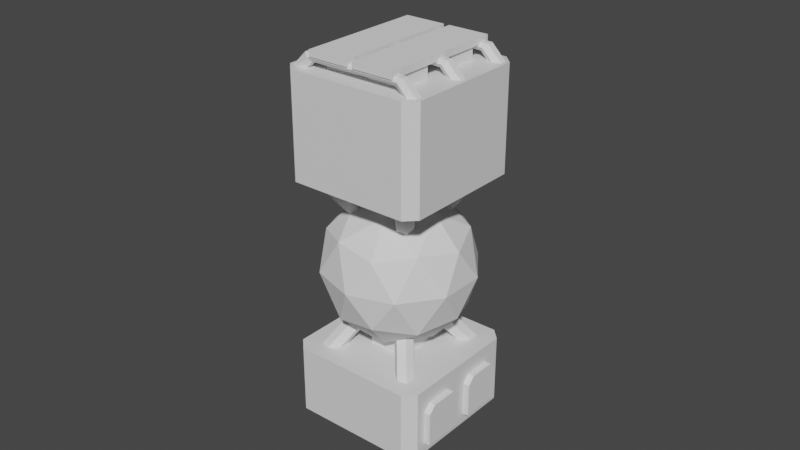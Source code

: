# Source: PlayerBase.blend  (saved by Blender 3.0.42; exported with 4.5.12 LTS)
import bpy
from mathutils import Matrix  # noqa: F401  (used for matrix-valued properties, if any)

bpy.ops.wm.read_factory_settings(use_empty=True)
scene = bpy.context.scene
scene.name = 'Scene'

# ---- collections
col_collection = bpy.data.collections.new('Collection'); scene.collection.children.link(col_collection)

# ---- materials (node trees are filled in below, after node groups)
mat_material = bpy.data.materials.new('Material')
mat_material.alpha_threshold = 0.0
mat_material.use_transparent_shadow = False
mat_material.line_color = (0.0, 0.0, 0.0, 1.0)

# ---- material node trees
mat_material.use_nodes = True; mat_material.node_tree.nodes.clear()
_N = mat_material.node_tree.nodes; _L = mat_material.node_tree.links
n0 = _N.new('ShaderNodeOutputMaterial'); n0.name = 'Material Output'; n0.location = (300, 300)
n1 = _N.new('ShaderNodeBsdfPrincipled'); n1.name = 'Principled BSDF'; n1.location = (10, 300)
n1.distribution = 'GGX'
n1.subsurface_method = 'RANDOM_WALK_SKIN'
n1.inputs[2].default_value = 0.4
n1.inputs[3].default_value = 1.45
n1.inputs[27].default_value = (0.0, 0.0, 0.0, 1.0)
n1.inputs[28].default_value = 1.0
_L.new(n1.outputs[0], n0.inputs[0])
n0.is_active_output = True

# ---- world
world_world = bpy.data.worlds.new('World'); scene.world = world_world
world_world.use_nodes = True; world_world.node_tree.nodes.clear()
_N = world_world.node_tree.nodes; _L = world_world.node_tree.links
n0 = _N.new('ShaderNodeOutputWorld'); n0.name = 'World Output'; n0.location = (300, 300)
n1 = _N.new('ShaderNodeBackground'); n1.name = 'Background'; n1.location = (10, 300)
n1.inputs[0].default_value = (0.05088, 0.05088, 0.05088, 1.0)
_L.new(n1.outputs[0], n0.inputs[0])
n0.is_active_output = True
world_world.color = (0.05088, 0.05088, 0.05088)
world_world.use_sun_shadow = False
world_world.sun_shadow_jitter_overblur = 0.0

# ---- meshes
me_cube = bpy.data.meshes.new('Cube')
me_cube.from_pydata([(1.0, 0.8479, 1.0), (0.8479, 1.0, 1.0), (0.8479, 1.0, -1.0), (1.0, 0.8479, -1.0), (0.8479, -1.0, 1.0), (1.0, -0.8479, 1.0), (1.0, -0.8479, -1.0), (0.8479, -1.0, -1.0), (-0.8479, 1.0, 1.0), (-1.0, 0.8479, 1.0), (-1.0, 0.8479, -1.0), (-0.8479, 1.0, -1.0), (-1.0, -0.8479, 1.0), (-0.8479, -1.0, 1.0), (-0.8479, -1.0, -1.0), (-1.0, -0.8479, -1.0)], [], [(10, 11, 2, 3, 6, 7, 14, 15), (15, 12, 9, 10), (7, 4, 13, 14), (0, 1, 8, 9, 12, 13, 4, 5), (3, 0, 5, 6), (0, 3, 2, 1), (14, 13, 12, 15), (4, 7, 6, 5), (8, 11, 10, 9), (11, 8, 1, 2)])
_uv = me_cube.uv_layers.new(name='UVMap')
_uv.uv.foreach_set('vector', [0.125, 0.519, 0.144, 0.5, 0.356, 0.5, 0.375, 0.519, 0.375, 0.731, 0.356, 0.75, 0.144, 0.75, 0.125, 0.731, 0.375, 0.01901, 0.625, 0.01901, 0.625, 0.231, 0.375, 0.231, 0.375, 0.769, 0.625, 0.769, 0.625, 0.981, 0.375, 0.981, 0.625, 0.519, 0.644, 0.5, 0.856, 0.5, 0.875, 0.519, 0.875, 0.731, 0.856, 0.75, 0.644, 0.75, 0.625, 0.731, 0.375, 0.519, 0.625, 0.519, 0.625, 0.731, 0.375, 0.731, 0.625, 0.519, 0.375, 0.519, 0.375, 0.481, 0.625, 0.481, 0.375, 0.0, 0.625, 0.0, 0.625, 0.01901, 0.375, 0.01901, 0.625, 0.769, 0.375, 0.769, 0.375, 0.731, 0.625, 0.731, 0.625, 0.269, 0.375, 0.269, 0.375, 0.231, 0.625, 0.231, 0.375, 0.269, 0.625, 0.269, 0.625, 0.481, 0.375, 0.481])
me_cube.materials.append(mat_material)
me_cube.use_remesh_preserve_volume = False
me_cube.use_remesh_preserve_attributes = False
me_cube.use_mirror_vertex_groups = False
me_cube.update()
me_cylinder = bpy.data.meshes.new('Cylinder')
me_cylinder.from_pydata([(5.952, 1.0, -4.958), (5.952, 1.0, -2.958), (6.818, 0.5, -4.958), (6.818, 0.5, -2.958), (6.818, -0.5, -4.958), (6.818, -0.5, -2.958), (5.952, -1.0, -4.958), (5.952, -1.0, -2.958), (5.086, -0.5, -4.958), (5.086, -0.5, -2.958), (5.086, 0.5, -4.958), (5.086, 0.5, -2.958), (-8.835, 1.0, 3.34), (-5.271, 1.0, 3.34), (-8.835, 0.5, 3.826), (-5.271, 0.5, 3.826), (-8.835, -0.5, 3.826), (-5.271, -0.5, 3.826), (-8.835, -1.0, 3.34), (-5.271, -1.0, 3.34), (-8.835, -0.5, 2.854), (-5.271, -0.5, 2.854), (-8.835, 0.5, 2.854), (-5.271, 0.5, 2.854)], [], [(0, 1, 3, 2), (2, 3, 5, 4), (4, 5, 7, 6), (6, 7, 9, 8), (8, 9, 11, 10), (10, 11, 1, 0), (0, 2, 4, 6, 8, 10), (15, 3, 1, 13), (12, 14, 15, 13), (14, 16, 17, 15), (16, 18, 19, 17), (18, 20, 21, 19), (19, 7, 5, 17), (20, 22, 23, 21), (22, 12, 13, 23), (12, 22, 20, 18, 16, 14), (13, 1, 11, 23), (17, 5, 3, 15), (21, 9, 7, 19), (23, 11, 9, 21)])
_uv = me_cylinder.uv_layers.new(name='UVMap')
_uv.uv.foreach_set('vector', [1.0, 0.5, 1.0, 1.0, 0.8333, 1.0, 0.8333, 0.5, 0.8333, 0.5, 0.8333, 1.0, 0.6667, 1.0, 0.6667, 0.5, 0.6667, 0.5, 0.6667, 1.0, 0.5, 1.0, 0.5, 0.5, 0.5, 0.5, 0.5, 1.0, 0.3333, 1.0, 0.3333, 0.5, 0.3333, 0.5, 0.3333, 1.0, 0.1667, 1.0, 0.1667, 0.5, 0.1667, 0.5, 0.1667, 1.0, -8.941e-08, 1.0, -8.941e-08, 0.5, 0.75, 0.49, 0.9578, 0.37, 0.9578, 0.13, 0.75, 0.01, 0.5422, 0.13, 0.5422, 0.37, 0.8333, 1.0, 0.8333, 1.0, 1.0, 1.0, 1.0, 1.0, 1.0, 0.5, 0.8333, 0.5, 0.8333, 1.0, 1.0, 1.0, 0.8333, 0.5, 0.6667, 0.5, 0.6667, 1.0, 0.8333, 1.0, 0.6667, 0.5, 0.5, 0.5, 0.5, 1.0, 0.6667, 1.0, 0.5, 0.5, 0.3333, 0.5, 0.3333, 1.0, 0.5, 1.0, 0.5, 1.0, 0.5, 1.0, 0.6667, 1.0, 0.6667, 1.0, 0.3333, 0.5, 0.1667, 0.5, 0.1667, 1.0, 0.3333, 1.0, 0.1667, 0.5, -8.941e-08, 0.5, -8.941e-08, 1.0, 0.1667, 1.0, 0.75, 0.49, 0.5422, 0.37, 0.5422, 0.13, 0.75, 0.01, 0.9578, 0.13, 0.9578, 0.37, -8.941e-08, 1.0, -8.941e-08, 1.0, 0.1667, 1.0, 0.1667, 1.0, 0.6667, 1.0, 0.6667, 1.0, 0.8333, 1.0, 0.8333, 1.0, 0.3333, 1.0, 0.3333, 1.0, 0.5, 1.0, 0.5, 1.0, 0.1667, 1.0, 0.1667, 1.0, 0.3333, 1.0, 0.3333, 1.0])
me_cylinder.use_remesh_fix_poles = True
me_cylinder.use_remesh_preserve_attributes = False
me_cylinder.update()
me_cylinder_001 = bpy.data.meshes.new('Cylinder.001')
me_cylinder_001.from_pydata([(5.952, 1.0, -4.958), (5.952, 1.0, -2.958), (6.818, 0.5, -4.958), (6.818, 0.5, -2.958), (6.818, -0.5, -4.958), (6.818, -0.5, -2.958), (5.952, -1.0, -4.958), (5.952, -1.0, -2.958), (5.086, -0.5, -4.958), (5.086, -0.5, -2.958), (5.086, 0.5, -4.958), (5.086, 0.5, -2.958), (-8.835, 1.0, 3.34), (-5.271, 1.0, 3.34), (-8.835, 0.5, 3.826), (-5.271, 0.5, 3.826), (-8.835, -0.5, 3.826), (-5.271, -0.5, 3.826), (-8.835, -1.0, 3.34), (-5.271, -1.0, 3.34), (-8.835, -0.5, 2.854), (-5.271, -0.5, 2.854), (-8.835, 0.5, 2.854), (-5.271, 0.5, 2.854)], [], [(0, 1, 3, 2), (2, 3, 5, 4), (4, 5, 7, 6), (6, 7, 9, 8), (8, 9, 11, 10), (10, 11, 1, 0), (0, 2, 4, 6, 8, 10), (15, 3, 1, 13), (12, 14, 15, 13), (14, 16, 17, 15), (16, 18, 19, 17), (18, 20, 21, 19), (19, 7, 5, 17), (20, 22, 23, 21), (22, 12, 13, 23), (12, 22, 20, 18, 16, 14), (13, 1, 11, 23), (17, 5, 3, 15), (21, 9, 7, 19), (23, 11, 9, 21)])
_uv = me_cylinder_001.uv_layers.new(name='UVMap')
_uv.uv.foreach_set('vector', [1.0, 0.5, 1.0, 1.0, 0.8333, 1.0, 0.8333, 0.5, 0.8333, 0.5, 0.8333, 1.0, 0.6667, 1.0, 0.6667, 0.5, 0.6667, 0.5, 0.6667, 1.0, 0.5, 1.0, 0.5, 0.5, 0.5, 0.5, 0.5, 1.0, 0.3333, 1.0, 0.3333, 0.5, 0.3333, 0.5, 0.3333, 1.0, 0.1667, 1.0, 0.1667, 0.5, 0.1667, 0.5, 0.1667, 1.0, -8.941e-08, 1.0, -8.941e-08, 0.5, 0.75, 0.49, 0.9578, 0.37, 0.9578, 0.13, 0.75, 0.01, 0.5422, 0.13, 0.5422, 0.37, 0.8333, 1.0, 0.8333, 1.0, 1.0, 1.0, 1.0, 1.0, 1.0, 0.5, 0.8333, 0.5, 0.8333, 1.0, 1.0, 1.0, 0.8333, 0.5, 0.6667, 0.5, 0.6667, 1.0, 0.8333, 1.0, 0.6667, 0.5, 0.5, 0.5, 0.5, 1.0, 0.6667, 1.0, 0.5, 0.5, 0.3333, 0.5, 0.3333, 1.0, 0.5, 1.0, 0.5, 1.0, 0.5, 1.0, 0.6667, 1.0, 0.6667, 1.0, 0.3333, 0.5, 0.1667, 0.5, 0.1667, 1.0, 0.3333, 1.0, 0.1667, 0.5, -8.941e-08, 0.5, -8.941e-08, 1.0, 0.1667, 1.0, 0.75, 0.49, 0.5422, 0.37, 0.5422, 0.13, 0.75, 0.01, 0.9578, 0.13, 0.9578, 0.37, -8.941e-08, 1.0, -8.941e-08, 1.0, 0.1667, 1.0, 0.1667, 1.0, 0.6667, 1.0, 0.6667, 1.0, 0.8333, 1.0, 0.8333, 1.0, 0.3333, 1.0, 0.3333, 1.0, 0.5, 1.0, 0.5, 1.0, 0.1667, 1.0, 0.1667, 1.0, 0.3333, 1.0, 0.3333, 1.0])
me_cylinder_001.use_remesh_fix_poles = True
me_cylinder_001.use_remesh_preserve_attributes = False
me_cylinder_001.update()
me_cylinder_002 = bpy.data.meshes.new('Cylinder.002')
me_cylinder_002.from_pydata([(5.952, 1.0, -4.958), (5.952, 1.0, -2.958), (6.818, 0.5, -4.958), (6.818, 0.5, -2.958), (6.818, -0.5, -4.958), (6.818, -0.5, -2.958), (5.952, -1.0, -4.958), (5.952, -1.0, -2.958), (5.086, -0.5, -4.958), (5.086, -0.5, -2.958), (5.086, 0.5, -4.958), (5.086, 0.5, -2.958), (-8.835, 1.0, 3.34), (-5.271, 1.0, 3.34), (-8.835, 0.5, 3.826), (-5.271, 0.5, 3.826), (-8.835, -0.5, 3.826), (-5.271, -0.5, 3.826), (-8.835, -1.0, 3.34), (-5.271, -1.0, 3.34), (-8.835, -0.5, 2.854), (-5.271, -0.5, 2.854), (-8.835, 0.5, 2.854), (-5.271, 0.5, 2.854)], [], [(0, 1, 3, 2), (2, 3, 5, 4), (4, 5, 7, 6), (6, 7, 9, 8), (8, 9, 11, 10), (10, 11, 1, 0), (0, 2, 4, 6, 8, 10), (15, 3, 1, 13), (12, 14, 15, 13), (14, 16, 17, 15), (16, 18, 19, 17), (18, 20, 21, 19), (19, 7, 5, 17), (20, 22, 23, 21), (22, 12, 13, 23), (12, 22, 20, 18, 16, 14), (13, 1, 11, 23), (17, 5, 3, 15), (21, 9, 7, 19), (23, 11, 9, 21)])
_uv = me_cylinder_002.uv_layers.new(name='UVMap')
_uv.uv.foreach_set('vector', [1.0, 0.5, 1.0, 1.0, 0.8333, 1.0, 0.8333, 0.5, 0.8333, 0.5, 0.8333, 1.0, 0.6667, 1.0, 0.6667, 0.5, 0.6667, 0.5, 0.6667, 1.0, 0.5, 1.0, 0.5, 0.5, 0.5, 0.5, 0.5, 1.0, 0.3333, 1.0, 0.3333, 0.5, 0.3333, 0.5, 0.3333, 1.0, 0.1667, 1.0, 0.1667, 0.5, 0.1667, 0.5, 0.1667, 1.0, -8.941e-08, 1.0, -8.941e-08, 0.5, 0.75, 0.49, 0.9578, 0.37, 0.9578, 0.13, 0.75, 0.01, 0.5422, 0.13, 0.5422, 0.37, 0.8333, 1.0, 0.8333, 1.0, 1.0, 1.0, 1.0, 1.0, 1.0, 0.5, 0.8333, 0.5, 0.8333, 1.0, 1.0, 1.0, 0.8333, 0.5, 0.6667, 0.5, 0.6667, 1.0, 0.8333, 1.0, 0.6667, 0.5, 0.5, 0.5, 0.5, 1.0, 0.6667, 1.0, 0.5, 0.5, 0.3333, 0.5, 0.3333, 1.0, 0.5, 1.0, 0.5, 1.0, 0.5, 1.0, 0.6667, 1.0, 0.6667, 1.0, 0.3333, 0.5, 0.1667, 0.5, 0.1667, 1.0, 0.3333, 1.0, 0.1667, 0.5, -8.941e-08, 0.5, -8.941e-08, 1.0, 0.1667, 1.0, 0.75, 0.49, 0.5422, 0.37, 0.5422, 0.13, 0.75, 0.01, 0.9578, 0.13, 0.9578, 0.37, -8.941e-08, 1.0, -8.941e-08, 1.0, 0.1667, 1.0, 0.1667, 1.0, 0.6667, 1.0, 0.6667, 1.0, 0.8333, 1.0, 0.8333, 1.0, 0.3333, 1.0, 0.3333, 1.0, 0.5, 1.0, 0.5, 1.0, 0.1667, 1.0, 0.1667, 1.0, 0.3333, 1.0, 0.3333, 1.0])
me_cylinder_002.use_remesh_fix_poles = True
me_cylinder_002.use_remesh_preserve_attributes = False
me_cylinder_002.update()
me_cube_001 = bpy.data.meshes.new('Cube.001')
me_cube_001.from_pydata([(-1.0, -1.0, -1.0), (-1.0, -1.0, 1.0), (-1.0, 1.0, -1.0), (-1.0, 1.0, 1.0), (1.0, -1.0, -1.0), (1.0, -1.0, 1.0), (1.0, 1.0, -1.0), (1.0, 1.0, 1.0), (-1.294, -1.0, -1.0), (-1.294, -1.0, 1.0), (-1.294, 1.0, -1.0), (-1.294, 1.0, 1.0), (-3.294, -1.0, -1.0), (-3.294, -1.0, 1.0), (-3.294, 1.0, -1.0), (-3.294, 1.0, 1.0)], [], [(0, 1, 3, 2), (2, 3, 7, 6), (6, 7, 5, 4), (4, 5, 1, 0), (2, 6, 4, 0), (7, 3, 1, 5), (8, 10, 11, 9), (10, 14, 15, 11), (14, 12, 13, 15), (12, 8, 9, 13), (10, 8, 12, 14), (15, 13, 9, 11)])
_uv = me_cube_001.uv_layers.new(name='UVMap')
_uv.uv.foreach_set('vector', [0.375, 0.0, 0.625, 0.0, 0.625, 0.25, 0.375, 0.25, 0.375, 0.25, 0.625, 0.25, 0.625, 0.5, 0.375, 0.5, 0.375, 0.5, 0.625, 0.5, 0.625, 0.75, 0.375, 0.75, 0.375, 0.75, 0.625, 0.75, 0.625, 1.0, 0.375, 1.0, 0.125, 0.5, 0.375, 0.5, 0.375, 0.75, 0.125, 0.75, 0.625, 0.5, 0.875, 0.5, 0.875, 0.75, 0.625, 0.75, 0.375, 0.0, 0.375, 0.25, 0.625, 0.25, 0.625, 0.0, 0.375, 0.25, 0.375, 0.5, 0.625, 0.5, 0.625, 0.25, 0.375, 0.5, 0.375, 0.75, 0.625, 0.75, 0.625, 0.5, 0.375, 0.75, 0.375, 1.0, 0.625, 1.0, 0.625, 0.75, 0.125, 0.5, 0.125, 0.75, 0.375, 0.75, 0.375, 0.5, 0.625, 0.5, 0.625, 0.75, 0.875, 0.75, 0.875, 0.5])
me_cube_001.use_remesh_fix_poles = True
me_cube_001.use_remesh_preserve_attributes = False
me_cube_001.update()
me_icosphere = bpy.data.meshes.new('Icosphere')
me_icosphere.from_pydata([(0.2764, -0.8506, 0.4472), (-0.7236, -0.5257, 0.4472), (-0.7236, 0.5257, 0.4472), (0.2764, 0.8506, 0.4472), (0.8944, 0.0, 0.4472), (0.0, 0.0, 1.0), (0.9511, -0.309, 0.0), (0.9511, 0.309, 0.0), (0.0, -1.0, 0.0), (0.5878, -0.809, 0.0), (-0.9511, -0.309, 0.0), (-0.5878, -0.809, 0.0), (-0.5878, 0.809, 0.0), (-0.9511, 0.309, 0.0), (0.5878, 0.809, 0.0), (0.0, 1.0, 0.0), (0.6882, -0.5, 0.5257), (-0.2629, -0.809, 0.5257), (-0.8506, 0.0, 0.5257), (-0.2629, 0.809, 0.5257), (0.6882, 0.5, 0.5257), (0.1625, -0.5, 0.8507), (0.5257, 0.0, 0.8507), (-0.4253, -0.309, 0.8507), (-0.4253, 0.309, 0.8507), (0.1625, 0.5, 0.8507), (0.2764, -0.8506, -0.4472), (-0.7236, -0.5257, -0.4472), (-0.7236, 0.5257, -0.4472), (0.2764, 0.8506, -0.4472), (0.8944, 0.0, -0.4472), (0.0, 0.0, -1.0), (0.6882, -0.5, -0.5257), (-0.2629, -0.809, -0.5257), (-0.8506, 0.0, -0.5257), (-0.2629, 0.809, -0.5257), (0.6882, 0.5, -0.5257), (0.1625, -0.5, -0.8507), (0.5257, 0.0, -0.8507), (-0.4253, -0.309, -0.8507), (-0.4253, 0.309, -0.8507), (0.1625, 0.5, -0.8507)], [], [(0, 16, 21), (1, 17, 23), (2, 18, 24), (3, 19, 25), (4, 20, 22), (22, 25, 5), (22, 20, 25), (20, 3, 25), (25, 24, 5), (25, 19, 24), (19, 2, 24), (24, 23, 5), (24, 18, 23), (18, 1, 23), (23, 21, 5), (23, 17, 21), (17, 0, 21), (21, 22, 5), (21, 16, 22), (16, 4, 22), (7, 20, 4), (7, 14, 20), (14, 3, 20), (15, 19, 3), (15, 12, 19), (12, 2, 19), (13, 18, 2), (13, 10, 18), (10, 1, 18), (11, 17, 1), (11, 8, 17), (8, 0, 17), (9, 16, 0), (9, 6, 16), (6, 4, 16), (14, 15, 3), (12, 13, 2), (10, 11, 1), (8, 9, 0), (6, 7, 4), (26, 37, 32), (27, 39, 33), (28, 40, 34), (29, 41, 35), (30, 38, 36), (38, 31, 41), (38, 41, 36), (36, 41, 29), (41, 31, 40), (41, 40, 35), (35, 40, 28), (40, 31, 39), (40, 39, 34), (34, 39, 27), (39, 31, 37), (39, 37, 33), (33, 37, 26), (37, 31, 38), (37, 38, 32), (32, 38, 30), (7, 30, 36), (7, 36, 14), (14, 36, 29), (15, 29, 35), (15, 35, 12), (12, 35, 28), (13, 28, 34), (13, 34, 10), (10, 34, 27), (11, 27, 33), (11, 33, 8), (8, 33, 26), (9, 26, 32), (9, 32, 6), (6, 32, 30), (14, 29, 15), (12, 28, 13), (10, 27, 11), (8, 26, 9), (6, 30, 7)])
_uv = me_icosphere.uv_layers.new(name='UVMap')
_uv.uv.foreach_set('vector', [0.1818, 0.3149, 0.2727, 0.3149, 0.2273, 0.3937, 0.0, 0.3149, 0.09091, 0.3149, 0.04546, 0.3937, 0.7273, 0.3149, 0.8182, 0.3149, 0.7727, 0.3937, 0.5455, 0.3149, 0.6364, 0.3149, 0.5909, 0.3937, 0.3636, 0.3149, 0.4545, 0.3149, 0.4091, 0.3937, 0.4091, 0.3937, 0.5, 0.3937, 0.4545, 0.4724, 0.4091, 0.3937, 0.4545, 0.3149, 0.5, 0.3937, 0.4545, 0.3149, 0.5455, 0.3149, 0.5, 0.3937, 0.5909, 0.3937, 0.6818, 0.3937, 0.6364, 0.4724, 0.5909, 0.3937, 0.6364, 0.3149, 0.6818, 0.3937, 0.6364, 0.3149, 0.7273, 0.3149, 0.6818, 0.3937, 0.7727, 0.3937, 0.8636, 0.3937, 0.8182, 0.4724, 0.7727, 0.3937, 0.8182, 0.3149, 0.8636, 0.3937, 0.8182, 0.3149, 0.9091, 0.3149, 0.8636, 0.3937, 0.04546, 0.3937, 0.1364, 0.3937, 0.09091, 0.4724, 0.04546, 0.3937, 0.09091, 0.3149, 0.1364, 0.3937, 0.09091, 0.3149, 0.1818, 0.3149, 0.1364, 0.3937, 0.2273, 0.3937, 0.3182, 0.3937, 0.2727, 0.4724, 0.2273, 0.3937, 0.2727, 0.3149, 0.3182, 0.3937, 0.2727, 0.3149, 0.3636, 0.3149, 0.3182, 0.3937, 0.4091, 0.2362, 0.4545, 0.3149, 0.3636, 0.3149, 0.4091, 0.2362, 0.5, 0.2362, 0.4545, 0.3149, 0.5, 0.2362, 0.5455, 0.3149, 0.4545, 0.3149, 0.5909, 0.2362, 0.6364, 0.3149, 0.5455, 0.3149, 0.5909, 0.2362, 0.6818, 0.2362, 0.6364, 0.3149, 0.6818, 0.2362, 0.7273, 0.3149, 0.6364, 0.3149, 0.7727, 0.2362, 0.8182, 0.3149, 0.7273, 0.3149, 0.7727, 0.2362, 0.8636, 0.2362, 0.8182, 0.3149, 0.8636, 0.2362, 0.9091, 0.3149, 0.8182, 0.3149, 0.04546, 0.2362, 0.09091, 0.3149, 0.0, 0.3149, 0.04546, 0.2362, 0.1364, 0.2362, 0.09091, 0.3149, 0.1364, 0.2362, 0.1818, 0.3149, 0.09091, 0.3149, 0.2273, 0.2362, 0.2727, 0.3149, 0.1818, 0.3149, 0.2273, 0.2362, 0.3182, 0.2362, 0.2727, 0.3149, 0.3182, 0.2362, 0.3636, 0.3149, 0.2727, 0.3149, 0.5, 0.2362, 0.5909, 0.2362, 0.5455, 0.3149, 0.6818, 0.2362, 0.7727, 0.2362, 0.7273, 0.3149, 0.8636, 0.2362, 0.9545, 0.2362, 0.9091, 0.3149, 0.1364, 0.2362, 0.2273, 0.2362, 0.1818, 0.3149, 0.3182, 0.2362, 0.4091, 0.2362, 0.3636, 0.3149, 0.1818, 0.3149, 0.2273, 0.3937, 0.2727, 0.3149, 0.0, 0.3149, 0.04546, 0.3937, 0.09091, 0.3149, 0.7273, 0.3149, 0.7727, 0.3937, 0.8182, 0.3149, 0.5455, 0.3149, 0.5909, 0.3937, 0.6364, 0.3149, 0.3636, 0.3149, 0.4091, 0.3937, 0.4545, 0.3149, 0.4091, 0.3937, 0.4545, 0.4724, 0.5, 0.3937, 0.4091, 0.3937, 0.5, 0.3937, 0.4545, 0.3149, 0.4545, 0.3149, 0.5, 0.3937, 0.5455, 0.3149, 0.5909, 0.3937, 0.6364, 0.4724, 0.6818, 0.3937, 0.5909, 0.3937, 0.6818, 0.3937, 0.6364, 0.3149, 0.6364, 0.3149, 0.6818, 0.3937, 0.7273, 0.3149, 0.7727, 0.3937, 0.8182, 0.4724, 0.8636, 0.3937, 0.7727, 0.3937, 0.8636, 0.3937, 0.8182, 0.3149, 0.8182, 0.3149, 0.8636, 0.3937, 0.9091, 0.3149, 0.04546, 0.3937, 0.09091, 0.4724, 0.1364, 0.3937, 0.04546, 0.3937, 0.1364, 0.3937, 0.09091, 0.3149, 0.09091, 0.3149, 0.1364, 0.3937, 0.1818, 0.3149, 0.2273, 0.3937, 0.2727, 0.4724, 0.3182, 0.3937, 0.2273, 0.3937, 0.3182, 0.3937, 0.2727, 0.3149, 0.2727, 0.3149, 0.3182, 0.3937, 0.3636, 0.3149, 0.4091, 0.2362, 0.3636, 0.3149, 0.4545, 0.3149, 0.4091, 0.2362, 0.4545, 0.3149, 0.5, 0.2362, 0.5, 0.2362, 0.4545, 0.3149, 0.5455, 0.3149, 0.5909, 0.2362, 0.5455, 0.3149, 0.6364, 0.3149, 0.5909, 0.2362, 0.6364, 0.3149, 0.6818, 0.2362, 0.6818, 0.2362, 0.6364, 0.3149, 0.7273, 0.3149, 0.7727, 0.2362, 0.7273, 0.3149, 0.8182, 0.3149, 0.7727, 0.2362, 0.8182, 0.3149, 0.8636, 0.2362, 0.8636, 0.2362, 0.8182, 0.3149, 0.9091, 0.3149, 0.04546, 0.2362, 0.0, 0.3149, 0.09091, 0.3149, 0.04546, 0.2362, 0.09091, 0.3149, 0.1364, 0.2362, 0.1364, 0.2362, 0.09091, 0.3149, 0.1818, 0.3149, 0.2273, 0.2362, 0.1818, 0.3149, 0.2727, 0.3149, 0.2273, 0.2362, 0.2727, 0.3149, 0.3182, 0.2362, 0.3182, 0.2362, 0.2727, 0.3149, 0.3636, 0.3149, 0.5, 0.2362, 0.5455, 0.3149, 0.5909, 0.2362, 0.6818, 0.2362, 0.7273, 0.3149, 0.7727, 0.2362, 0.8636, 0.2362, 0.9091, 0.3149, 0.9545, 0.2362, 0.1364, 0.2362, 0.1818, 0.3149, 0.2273, 0.2362, 0.3182, 0.2362, 0.3636, 0.3149, 0.4091, 0.2362])
me_icosphere.use_remesh_fix_poles = True
me_icosphere.use_remesh_preserve_attributes = False
me_icosphere.update()
me_cone = bpy.data.meshes.new('Cone')
me_cone.from_pydata([(0.0, 1.0, -1.0), (0.5878, 0.809, -1.0), (0.9511, 0.309, -1.0), (0.9511, -0.309, -1.0), (0.5878, -0.809, -1.0), (-8.742e-08, -1.0, -1.0), (-0.5878, -0.809, -1.0), (-0.9511, -0.309, -1.0), (-0.9511, 0.309, -1.0), (-0.5878, 0.809, -1.0), (0.0, 0.0, 1.0)], [], [(0, 10, 1), (1, 10, 2), (2, 10, 3), (3, 10, 4), (4, 10, 5), (5, 10, 6), (6, 10, 7), (7, 10, 8), (0, 1, 2, 3, 4, 5, 6, 7, 8, 9), (8, 10, 9), (9, 10, 0)])
_uv = me_cone.uv_layers.new(name='UVMap')
_uv.uv.foreach_set('vector', [0.25, 0.49, 0.25, 0.25, 0.3911, 0.4442, 0.3911, 0.4442, 0.25, 0.25, 0.4783, 0.3242, 0.4783, 0.3242, 0.25, 0.25, 0.4783, 0.1758, 0.4783, 0.1758, 0.25, 0.25, 0.3911, 0.05584, 0.3911, 0.05584, 0.25, 0.25, 0.25, 0.01, 0.25, 0.01, 0.25, 0.25, 0.1089, 0.05584, 0.1089, 0.05584, 0.25, 0.25, 0.02175, 0.1758, 0.02175, 0.1758, 0.25, 0.25, 0.02175, 0.3242, 0.75, 0.49, 0.8911, 0.4442, 0.9783, 0.3242, 0.9783, 0.1758, 0.8911, 0.05584, 0.75, 0.01, 0.6089, 0.05584, 0.5217, 0.1758, 0.5217, 0.3242, 0.6089, 0.4442, 0.02175, 0.3242, 0.25, 0.25, 0.1089, 0.4442, 0.1089, 0.4442, 0.25, 0.25, 0.25, 0.49])
me_cone.use_remesh_fix_poles = True
me_cone.use_remesh_preserve_attributes = False
me_cone.update()
me_cylinder_003 = bpy.data.meshes.new('Cylinder.003')
me_cylinder_003.from_pydata([(0.0, 1.0, -1.0), (0.0, 1.0, 1.0), (0.866, 0.5, -1.0), (0.866, 0.5, 1.0), (0.866, -0.5, -1.0), (0.866, -0.5, 1.0), (-8.742e-08, -1.0, -1.0), (-8.742e-08, -1.0, 1.0), (-0.866, -0.5, -1.0), (-0.866, -0.5, 1.0), (-0.866, 0.5, -1.0), (-0.866, 0.5, 1.0), (4.792, 2.383, -1.854), (9.0, 3.598, -0.6041), (4.576, 1.571, -1.661), (8.783, 2.786, -0.4112), (5.009, 0.6958, -1.738), (9.216, 1.911, -0.4883), (5.658, 0.6333, -2.008), (9.866, 1.848, -0.7585), (5.875, 1.446, -2.201), (10.08, 2.661, -0.9514), (5.442, 2.321, -2.124), (9.649, 3.536, -0.8742), (-2.831e-07, -5.661, -2.371), (-2.831e-07, -10.52, -1.371), (0.866, -5.411, -2.217), (0.866, -10.27, -1.217), (0.866, -4.911, -1.908), (0.866, -9.77, -0.9079), (-2.811e-07, -4.661, -1.754), (-2.811e-07, -9.52, -0.7535), (-0.866, -4.911, -1.908), (-0.866, -9.77, -0.9079), (-0.866, -5.411, -2.217), (-0.866, -10.27, -1.217), (4.792, -4.278, -3.225), (9.0, -7.922, -2.975), (4.576, -4.34, -2.878), (8.783, -7.984, -2.628), (5.009, -3.715, -2.646), (9.216, -7.359, -2.396), (5.658, -3.028, -2.762), (9.866, -6.672, -2.512), (5.875, -2.965, -3.109), (10.08, -6.609, -2.859), (5.442, -3.59, -3.341), (9.649, -7.234, -3.091), (-5.813, 6.034, -4.108), (-10.02, 9.678, -4.358), (-5.596, 6.096, -4.455), (-9.804, 9.741, -4.705), (-6.029, 5.471, -4.687), (-10.24, 9.116, -4.937), (-6.679, 4.784, -4.571), (-10.89, 8.428, -4.821), (-6.895, 4.721, -4.224), (-11.1, 8.366, -4.474), (-6.462, 5.346, -3.992), (-10.67, 8.991, -4.242), (-1.021, 7.417, -4.962), (-1.021, 12.28, -5.962), (-1.887, 7.167, -5.117), (-1.887, 12.03, -6.117), (-1.887, 6.667, -5.425), (-1.887, 11.53, -6.425), (-1.021, 6.417, -5.58), (-1.021, 11.28, -6.58), (-0.1546, 6.667, -5.425), (-0.1546, 11.53, -6.425), (-0.1546, 7.167, -5.117), (-0.1546, 12.03, -6.117), (-5.813, -0.6273, -5.479), (-10.02, -1.842, -6.729), (-5.596, 0.1852, -5.672), (-9.804, -1.029, -6.922), (-6.029, 1.06, -5.595), (-10.24, -0.1545, -6.845), (-6.679, 1.123, -5.325), (-10.89, -0.09198, -6.575), (-6.895, 0.3102, -5.132), (-11.1, -0.9045, -6.382), (-6.462, -0.5648, -5.209), (-10.67, -1.779, -6.459), (-1.021, 0.7561, -6.333), (-1.021, 0.7561, -8.333), (-1.887, 1.256, -6.333), (-1.887, 1.256, -8.333), (-1.887, 2.256, -6.333), (-1.887, 2.256, -8.333), (-1.021, 2.756, -6.333), (-1.021, 2.756, -8.333), (-0.1546, 2.256, -6.333), (-0.1546, 2.256, -8.333), (-0.1546, 1.256, -6.333), (-0.1546, 1.256, -8.333)], [], [(0, 1, 3, 2), (2, 3, 5, 4), (4, 5, 7, 6), (6, 7, 9, 8), (3, 1, 11, 9, 7, 5), (8, 9, 11, 10), (10, 11, 1, 0), (0, 2, 4, 6, 8, 10), (12, 14, 15, 13), (14, 16, 17, 15), (16, 18, 19, 17), (18, 20, 21, 19), (15, 17, 19, 21, 23, 13), (20, 22, 23, 21), (22, 12, 13, 23), (12, 22, 20, 18, 16, 14), (24, 26, 27, 25), (26, 28, 29, 27), (28, 30, 31, 29), (30, 32, 33, 31), (27, 29, 31, 33, 35, 25), (32, 34, 35, 33), (34, 24, 25, 35), (24, 34, 32, 30, 28, 26), (36, 37, 39, 38), (38, 39, 41, 40), (40, 41, 43, 42), (42, 43, 45, 44), (39, 37, 47, 45, 43, 41), (44, 45, 47, 46), (46, 47, 37, 36), (36, 38, 40, 42, 44, 46), (48, 50, 51, 49), (50, 52, 53, 51), (52, 54, 55, 53), (54, 56, 57, 55), (51, 53, 55, 57, 59, 49), (56, 58, 59, 57), (58, 48, 49, 59), (48, 58, 56, 54, 52, 50), (60, 61, 63, 62), (62, 63, 65, 64), (64, 65, 67, 66), (66, 67, 69, 68), (63, 61, 71, 69, 67, 65), (68, 69, 71, 70), (70, 71, 61, 60), (60, 62, 64, 66, 68, 70), (72, 73, 75, 74), (74, 75, 77, 76), (76, 77, 79, 78), (78, 79, 81, 80), (75, 73, 83, 81, 79, 77), (80, 81, 83, 82), (82, 83, 73, 72), (72, 74, 76, 78, 80, 82), (84, 86, 87, 85), (86, 88, 89, 87), (88, 90, 91, 89), (90, 92, 93, 91), (87, 89, 91, 93, 95, 85), (92, 94, 95, 93), (94, 84, 85, 95), (84, 94, 92, 90, 88, 86)])
_uv = me_cylinder_003.uv_layers.new(name='UVMap')
_uv.uv.foreach_set('vector', [1.0, 0.5, 1.0, 1.0, 0.8333, 1.0, 0.8333, 0.5, 0.8333, 0.5, 0.8333, 1.0, 0.6667, 1.0, 0.6667, 0.5, 0.6667, 0.5, 0.6667, 1.0, 0.5, 1.0, 0.5, 0.5, 0.5, 0.5, 0.5, 1.0, 0.3333, 1.0, 0.3333, 0.5, 0.4578, 0.37, 0.25, 0.49, 0.04215, 0.37, 0.04215, 0.13, 0.25, 0.01, 0.4578, 0.13, 0.3333, 0.5, 0.3333, 1.0, 0.1667, 1.0, 0.1667, 0.5, 0.1667, 0.5, 0.1667, 1.0, -8.941e-08, 1.0, -8.941e-08, 0.5, 0.75, 0.49, 0.9578, 0.37, 0.9578, 0.13, 0.75, 0.01, 0.5422, 0.13, 0.5422, 0.37, 1.0, 0.5, 0.8333, 0.5, 0.8333, 1.0, 1.0, 1.0, 0.8333, 0.5, 0.6667, 0.5, 0.6667, 1.0, 0.8333, 1.0, 0.6667, 0.5, 0.5, 0.5, 0.5, 1.0, 0.6667, 1.0, 0.5, 0.5, 0.3333, 0.5, 0.3333, 1.0, 0.5, 1.0, 0.4578, 0.37, 0.4578, 0.13, 0.25, 0.01, 0.04215, 0.13, 0.04215, 0.37, 0.25, 0.49, 0.3333, 0.5, 0.1667, 0.5, 0.1667, 1.0, 0.3333, 1.0, 0.1667, 0.5, -8.941e-08, 0.5, -8.941e-08, 1.0, 0.1667, 1.0, 0.75, 0.49, 0.5422, 0.37, 0.5422, 0.13, 0.75, 0.01, 0.9578, 0.13, 0.9578, 0.37, 1.0, 0.5, 0.8333, 0.5, 0.8333, 1.0, 1.0, 1.0, 0.8333, 0.5, 0.6667, 0.5, 0.6667, 1.0, 0.8333, 1.0, 0.6667, 0.5, 0.5, 0.5, 0.5, 1.0, 0.6667, 1.0, 0.5, 0.5, 0.3333, 0.5, 0.3333, 1.0, 0.5, 1.0, 0.4578, 0.37, 0.4578, 0.13, 0.25, 0.01, 0.04215, 0.13, 0.04215, 0.37, 0.25, 0.49, 0.3333, 0.5, 0.1667, 0.5, 0.1667, 1.0, 0.3333, 1.0, 0.1667, 0.5, -8.941e-08, 0.5, -8.941e-08, 1.0, 0.1667, 1.0, 0.75, 0.49, 0.5422, 0.37, 0.5422, 0.13, 0.75, 0.01, 0.9578, 0.13, 0.9578, 0.37, 1.0, 0.5, 1.0, 1.0, 0.8333, 1.0, 0.8333, 0.5, 0.8333, 0.5, 0.8333, 1.0, 0.6667, 1.0, 0.6667, 0.5, 0.6667, 0.5, 0.6667, 1.0, 0.5, 1.0, 0.5, 0.5, 0.5, 0.5, 0.5, 1.0, 0.3333, 1.0, 0.3333, 0.5, 0.4578, 0.37, 0.25, 0.49, 0.04215, 0.37, 0.04215, 0.13, 0.25, 0.01, 0.4578, 0.13, 0.3333, 0.5, 0.3333, 1.0, 0.1667, 1.0, 0.1667, 0.5, 0.1667, 0.5, 0.1667, 1.0, -8.941e-08, 1.0, -8.941e-08, 0.5, 0.75, 0.49, 0.9578, 0.37, 0.9578, 0.13, 0.75, 0.01, 0.5422, 0.13, 0.5422, 0.37, 1.0, 0.5, 0.8333, 0.5, 0.8333, 1.0, 1.0, 1.0, 0.8333, 0.5, 0.6667, 0.5, 0.6667, 1.0, 0.8333, 1.0, 0.6667, 0.5, 0.5, 0.5, 0.5, 1.0, 0.6667, 1.0, 0.5, 0.5, 0.3333, 0.5, 0.3333, 1.0, 0.5, 1.0, 0.4578, 0.37, 0.4578, 0.13, 0.25, 0.01, 0.04215, 0.13, 0.04215, 0.37, 0.25, 0.49, 0.3333, 0.5, 0.1667, 0.5, 0.1667, 1.0, 0.3333, 1.0, 0.1667, 0.5, -8.941e-08, 0.5, -8.941e-08, 1.0, 0.1667, 1.0, 0.75, 0.49, 0.5422, 0.37, 0.5422, 0.13, 0.75, 0.01, 0.9578, 0.13, 0.9578, 0.37, 1.0, 0.5, 1.0, 1.0, 0.8333, 1.0, 0.8333, 0.5, 0.8333, 0.5, 0.8333, 1.0, 0.6667, 1.0, 0.6667, 0.5, 0.6667, 0.5, 0.6667, 1.0, 0.5, 1.0, 0.5, 0.5, 0.5, 0.5, 0.5, 1.0, 0.3333, 1.0, 0.3333, 0.5, 0.4578, 0.37, 0.25, 0.49, 0.04215, 0.37, 0.04215, 0.13, 0.25, 0.01, 0.4578, 0.13, 0.3333, 0.5, 0.3333, 1.0, 0.1667, 1.0, 0.1667, 0.5, 0.1667, 0.5, 0.1667, 1.0, -8.941e-08, 1.0, -8.941e-08, 0.5, 0.75, 0.49, 0.9578, 0.37, 0.9578, 0.13, 0.75, 0.01, 0.5422, 0.13, 0.5422, 0.37, 1.0, 0.5, 1.0, 1.0, 0.8333, 1.0, 0.8333, 0.5, 0.8333, 0.5, 0.8333, 1.0, 0.6667, 1.0, 0.6667, 0.5, 0.6667, 0.5, 0.6667, 1.0, 0.5, 1.0, 0.5, 0.5, 0.5, 0.5, 0.5, 1.0, 0.3333, 1.0, 0.3333, 0.5, 0.4578, 0.37, 0.25, 0.49, 0.04215, 0.37, 0.04215, 0.13, 0.25, 0.01, 0.4578, 0.13, 0.3333, 0.5, 0.3333, 1.0, 0.1667, 1.0, 0.1667, 0.5, 0.1667, 0.5, 0.1667, 1.0, -8.941e-08, 1.0, -8.941e-08, 0.5, 0.75, 0.49, 0.9578, 0.37, 0.9578, 0.13, 0.75, 0.01, 0.5422, 0.13, 0.5422, 0.37, 1.0, 0.5, 0.8333, 0.5, 0.8333, 1.0, 1.0, 1.0, 0.8333, 0.5, 0.6667, 0.5, 0.6667, 1.0, 0.8333, 1.0, 0.6667, 0.5, 0.5, 0.5, 0.5, 1.0, 0.6667, 1.0, 0.5, 0.5, 0.3333, 0.5, 0.3333, 1.0, 0.5, 1.0, 0.4578, 0.37, 0.4578, 0.13, 0.25, 0.01, 0.04215, 0.13, 0.04215, 0.37, 0.25, 0.49, 0.3333, 0.5, 0.1667, 0.5, 0.1667, 1.0, 0.3333, 1.0, 0.1667, 0.5, -8.941e-08, 0.5, -8.941e-08, 1.0, 0.1667, 1.0, 0.75, 0.49, 0.5422, 0.37, 0.5422, 0.13, 0.75, 0.01, 0.9578, 0.13, 0.9578, 0.37])
me_cylinder_003.use_remesh_fix_poles = True
me_cylinder_003.use_remesh_preserve_attributes = False
me_cylinder_003.update()
me_cube_002 = bpy.data.meshes.new('Cube.002')
me_cube_002.from_pydata([(1.0, 0.8479, 1.0), (0.8479, 1.0, 1.0), (0.8479, 1.0, -1.0), (1.0, 0.8479, -1.0), (0.8479, -1.0, 1.0), (1.0, -0.8479, 1.0), (1.0, -0.8479, -1.0), (0.8479, -1.0, -1.0), (-0.8479, 1.0, 1.0), (-1.0, 0.8479, 1.0), (-1.0, 0.8479, -1.0), (-0.8479, 1.0, -1.0), (-1.0, -0.8479, 1.0), (-0.8479, -1.0, 1.0), (-0.8479, -1.0, -1.0), (-1.0, -0.8479, -1.0)], [], [(10, 11, 2, 3, 6, 7, 14, 15), (15, 12, 9, 10), (7, 4, 13, 14), (0, 1, 8, 9, 12, 13, 4, 5), (3, 0, 5, 6), (0, 3, 2, 1), (14, 13, 12, 15), (4, 7, 6, 5), (8, 11, 10, 9), (11, 8, 1, 2)])
_uv = me_cube_002.uv_layers.new(name='UVMap')
_uv.uv.foreach_set('vector', [0.125, 0.519, 0.144, 0.5, 0.356, 0.5, 0.375, 0.519, 0.375, 0.731, 0.356, 0.75, 0.144, 0.75, 0.125, 0.731, 0.375, 0.01901, 0.625, 0.01901, 0.625, 0.231, 0.375, 0.231, 0.375, 0.769, 0.625, 0.769, 0.625, 0.981, 0.375, 0.981, 0.625, 0.519, 0.644, 0.5, 0.856, 0.5, 0.875, 0.519, 0.875, 0.731, 0.856, 0.75, 0.644, 0.75, 0.625, 0.731, 0.375, 0.519, 0.625, 0.519, 0.625, 0.731, 0.375, 0.731, 0.625, 0.519, 0.375, 0.519, 0.375, 0.481, 0.625, 0.481, 0.375, 0.0, 0.625, 0.0, 0.625, 0.01901, 0.375, 0.01901, 0.625, 0.769, 0.375, 0.769, 0.375, 0.731, 0.625, 0.731, 0.625, 0.269, 0.375, 0.269, 0.375, 0.231, 0.625, 0.231, 0.375, 0.269, 0.625, 0.269, 0.625, 0.481, 0.375, 0.481])
me_cube_002.materials.append(mat_material)
me_cube_002.use_remesh_preserve_volume = False
me_cube_002.use_remesh_preserve_attributes = False
me_cube_002.use_mirror_vertex_groups = False
me_cube_002.update()
me_cube_003 = bpy.data.meshes.new('Cube.003')
me_cube_003.from_pydata([(-0.7965, -1.0, -1.0), (-1.0, -0.7965, -1.0), (-1.0, -0.7965, 1.0), (-0.7965, -1.0, 1.0), (-1.0, 0.7965, -1.0), (-0.7965, 1.0, -1.0), (-0.7965, 1.0, 1.0), (-1.0, 0.7965, 1.0), (1.0, -0.7965, -1.0), (0.7965, -1.0, -1.0), (0.7965, -1.0, 1.0), (1.0, -0.7965, 1.0), (0.7965, 1.0, -1.0), (1.0, 0.7965, -1.0), (1.0, 0.7965, 1.0), (0.7965, 1.0, 1.0)], [], [(9, 10, 3, 0), (13, 14, 11, 8), (14, 15, 6, 7, 2, 3, 10, 11), (1, 2, 7, 4), (5, 6, 15, 12), (0, 3, 2, 1), (6, 5, 4, 7), (14, 13, 12, 15), (10, 9, 8, 11), (4, 5, 12, 13, 8, 9, 0, 1)])
_uv = me_cube_003.uv_layers.new(name='UVMap')
_uv.uv.foreach_set('vector', [0.375, 0.7754, 0.625, 0.7754, 0.625, 0.9746, 0.375, 0.9746, 0.375, 0.5254, 0.625, 0.5254, 0.625, 0.7246, 0.375, 0.7246, 0.625, 0.5254, 0.6504, 0.5, 0.8496, 0.5, 0.875, 0.5254, 0.875, 0.7246, 0.8496, 0.75, 0.6504, 0.75, 0.625, 0.7246, 0.375, 0.02544, 0.625, 0.02544, 0.625, 0.2246, 0.375, 0.2246, 0.375, 0.2754, 0.625, 0.2754, 0.625, 0.4746, 0.375, 0.4746, 0.375, 0.0, 0.625, 0.0, 0.625, 0.02544, 0.375, 0.02544, 0.625, 0.2754, 0.375, 0.2754, 0.375, 0.2246, 0.625, 0.2246, 0.625, 0.5254, 0.375, 0.5254, 0.375, 0.4746, 0.625, 0.4746, 0.625, 0.7754, 0.375, 0.7754, 0.375, 0.7246, 0.625, 0.7246, 0.125, 0.5254, 0.1504, 0.5, 0.3496, 0.5, 0.375, 0.5254, 0.375, 0.7246, 0.3496, 0.75, 0.1504, 0.75, 0.125, 0.7246])
me_cube_003.use_remesh_fix_poles = True
me_cube_003.use_remesh_preserve_attributes = False
me_cube_003.update()
me_cube_004 = bpy.data.meshes.new('Cube.004')
me_cube_004.from_pydata([(-0.7965, -1.0, -1.0), (-1.0, -0.7965, -1.0), (-1.0, -0.7965, 1.0), (-0.7965, -1.0, 1.0), (-1.0, 0.7965, -1.0), (-0.7965, 1.0, -1.0), (-0.7965, 1.0, 1.0), (-1.0, 0.7965, 1.0), (1.0, -0.7965, -1.0), (0.7965, -1.0, -1.0), (0.7965, -1.0, 1.0), (1.0, -0.7965, 1.0), (0.7965, 1.0, -1.0), (1.0, 0.7965, -1.0), (1.0, 0.7965, 1.0), (0.7965, 1.0, 1.0), (-1.65, -1.0, -1.0), (-1.446, -0.7965, -1.0), (-1.446, -0.7965, 1.0), (-1.65, -1.0, 1.0), (-1.446, 0.7965, -1.0), (-1.65, 1.0, -1.0), (-1.65, 1.0, 1.0), (-1.446, 0.7965, 1.0), (-3.446, -0.7965, -1.0), (-3.243, -1.0, -1.0), (-3.243, -1.0, 1.0), (-3.446, -0.7965, 1.0), (-3.243, 1.0, -1.0), (-3.446, 0.7965, -1.0), (-3.446, 0.7965, 1.0), (-3.243, 1.0, 1.0), (-0.7965, -2.222, -1.0), (-1.0, -2.426, -1.0), (-1.0, -2.426, 1.0), (-0.7965, -2.222, 1.0), (-1.0, -4.019, -1.0), (-0.7965, -4.222, -1.0), (-0.7965, -4.222, 1.0), (-1.0, -4.019, 1.0), (1.0, -2.426, -1.0), (0.7965, -2.222, -1.0), (0.7965, -2.222, 1.0), (1.0, -2.426, 1.0), (0.7965, -4.222, -1.0), (1.0, -4.019, -1.0), (1.0, -4.019, 1.0), (0.7965, -4.222, 1.0), (-1.65, -2.222, -1.0), (-1.446, -2.426, -1.0), (-1.446, -2.426, 1.0), (-1.65, -2.222, 1.0), (-1.446, -4.019, -1.0), (-1.65, -4.222, -1.0), (-1.65, -4.222, 1.0), (-1.446, -4.019, 1.0), (-3.446, -2.426, -1.0), (-3.243, -2.222, -1.0), (-3.243, -2.222, 1.0), (-3.446, -2.426, 1.0), (-3.243, -4.222, -1.0), (-3.446, -4.019, -1.0), (-3.446, -4.019, 1.0), (-3.243, -4.222, 1.0)], [], [(9, 10, 3, 0), (13, 14, 11, 8), (14, 15, 6, 7, 2, 3, 10, 11), (1, 2, 7, 4), (5, 6, 15, 12), (0, 3, 2, 1), (6, 5, 4, 7), (14, 13, 12, 15), (10, 9, 8, 11), (4, 5, 12, 13, 8, 9, 0, 1), (25, 16, 19, 26), (29, 24, 27, 30), (30, 27, 26, 19, 18, 23, 22, 31), (17, 20, 23, 18), (21, 28, 31, 22), (16, 17, 18, 19), (22, 23, 20, 21), (30, 31, 28, 29), (26, 27, 24, 25), (20, 17, 16, 25, 24, 29, 28, 21), (41, 32, 35, 42), (45, 40, 43, 46), (46, 43, 42, 35, 34, 39, 38, 47), (33, 36, 39, 34), (37, 44, 47, 38), (32, 33, 34, 35), (38, 39, 36, 37), (46, 47, 44, 45), (42, 43, 40, 41), (36, 33, 32, 41, 40, 45, 44, 37), (57, 58, 51, 48), (61, 62, 59, 56), (62, 63, 54, 55, 50, 51, 58, 59), (49, 50, 55, 52), (53, 54, 63, 60), (48, 51, 50, 49), (54, 53, 52, 55), (62, 61, 60, 63), (58, 57, 56, 59), (52, 53, 60, 61, 56, 57, 48, 49)])
_uv = me_cube_004.uv_layers.new(name='UVMap')
_uv.uv.foreach_set('vector', [0.375, 0.7754, 0.625, 0.7754, 0.625, 0.9746, 0.375, 0.9746, 0.375, 0.5254, 0.625, 0.5254, 0.625, 0.7246, 0.375, 0.7246, 0.625, 0.5254, 0.6504, 0.5, 0.8496, 0.5, 0.875, 0.5254, 0.875, 0.7246, 0.8496, 0.75, 0.6504, 0.75, 0.625, 0.7246, 0.375, 0.02544, 0.625, 0.02544, 0.625, 0.2246, 0.375, 0.2246, 0.375, 0.2754, 0.625, 0.2754, 0.625, 0.4746, 0.375, 0.4746, 0.375, 0.0, 0.625, 0.0, 0.625, 0.02544, 0.375, 0.02544, 0.625, 0.2754, 0.375, 0.2754, 0.375, 0.2246, 0.625, 0.2246, 0.625, 0.5254, 0.375, 0.5254, 0.375, 0.4746, 0.625, 0.4746, 0.625, 0.7754, 0.375, 0.7754, 0.375, 0.7246, 0.625, 0.7246, 0.125, 0.5254, 0.1504, 0.5, 0.3496, 0.5, 0.375, 0.5254, 0.375, 0.7246, 0.3496, 0.75, 0.1504, 0.75, 0.125, 0.7246, 0.375, 0.7754, 0.375, 0.9746, 0.625, 0.9746, 0.625, 0.7754, 0.375, 0.5254, 0.375, 0.7246, 0.625, 0.7246, 0.625, 0.5254, 0.625, 0.5254, 0.625, 0.7246, 0.6504, 0.75, 0.8496, 0.75, 0.875, 0.7246, 0.875, 0.5254, 0.8496, 0.5, 0.6504, 0.5, 0.375, 0.02544, 0.375, 0.2246, 0.625, 0.2246, 0.625, 0.02544, 0.375, 0.2754, 0.375, 0.4746, 0.625, 0.4746, 0.625, 0.2754, 0.375, 0.0, 0.375, 0.02544, 0.625, 0.02544, 0.625, 0.0, 0.625, 0.2754, 0.625, 0.2246, 0.375, 0.2246, 0.375, 0.2754, 0.625, 0.5254, 0.625, 0.4746, 0.375, 0.4746, 0.375, 0.5254, 0.625, 0.7754, 0.625, 0.7246, 0.375, 0.7246, 0.375, 0.7754, 0.125, 0.5254, 0.125, 0.7246, 0.1504, 0.75, 0.3496, 0.75, 0.375, 0.7246, 0.375, 0.5254, 0.3496, 0.5, 0.1504, 0.5, 0.375, 0.7754, 0.375, 0.9746, 0.625, 0.9746, 0.625, 0.7754, 0.375, 0.5254, 0.375, 0.7246, 0.625, 0.7246, 0.625, 0.5254, 0.625, 0.5254, 0.625, 0.7246, 0.6504, 0.75, 0.8496, 0.75, 0.875, 0.7246, 0.875, 0.5254, 0.8496, 0.5, 0.6504, 0.5, 0.375, 0.02544, 0.375, 0.2246, 0.625, 0.2246, 0.625, 0.02544, 0.375, 0.2754, 0.375, 0.4746, 0.625, 0.4746, 0.625, 0.2754, 0.375, 0.0, 0.375, 0.02544, 0.625, 0.02544, 0.625, 0.0, 0.625, 0.2754, 0.625, 0.2246, 0.375, 0.2246, 0.375, 0.2754, 0.625, 0.5254, 0.625, 0.4746, 0.375, 0.4746, 0.375, 0.5254, 0.625, 0.7754, 0.625, 0.7246, 0.375, 0.7246, 0.375, 0.7754, 0.125, 0.5254, 0.125, 0.7246, 0.1504, 0.75, 0.3496, 0.75, 0.375, 0.7246, 0.375, 0.5254, 0.3496, 0.5, 0.1504, 0.5, 0.375, 0.7754, 0.625, 0.7754, 0.625, 0.9746, 0.375, 0.9746, 0.375, 0.5254, 0.625, 0.5254, 0.625, 0.7246, 0.375, 0.7246, 0.625, 0.5254, 0.6504, 0.5, 0.8496, 0.5, 0.875, 0.5254, 0.875, 0.7246, 0.8496, 0.75, 0.6504, 0.75, 0.625, 0.7246, 0.375, 0.02544, 0.625, 0.02544, 0.625, 0.2246, 0.375, 0.2246, 0.375, 0.2754, 0.625, 0.2754, 0.625, 0.4746, 0.375, 0.4746, 0.375, 0.0, 0.625, 0.0, 0.625, 0.02544, 0.375, 0.02544, 0.625, 0.2754, 0.375, 0.2754, 0.375, 0.2246, 0.625, 0.2246, 0.625, 0.5254, 0.375, 0.5254, 0.375, 0.4746, 0.625, 0.4746, 0.625, 0.7754, 0.375, 0.7754, 0.375, 0.7246, 0.625, 0.7246, 0.125, 0.5254, 0.1504, 0.5, 0.3496, 0.5, 0.375, 0.5254, 0.375, 0.7246, 0.3496, 0.75, 0.1504, 0.75, 0.125, 0.7246])
me_cube_004.use_remesh_fix_poles = True
me_cube_004.use_remesh_preserve_attributes = False
me_cube_004.update()
me_cube_005 = bpy.data.meshes.new('Cube.005')
me_cube_005.from_pydata([(-1.0, -1.0, -1.0), (-1.0, 1.0, -1.0), (1.0, -1.0, -1.0), (1.0, 1.0, -1.0), (-1.0, -1.0, 0.6421), (-1.0, -0.6421, 1.0), (-1.0, 0.6421, 1.0), (-1.0, 1.0, 0.6421), (1.0, -0.6421, 1.0), (1.0, -1.0, 0.6421), (1.0, 1.0, 0.6421), (1.0, 0.6421, 1.0), (-20.88, -1.0, -1.0), (-20.88, 1.0, -1.0), (-22.88, -1.0, -1.0), (-22.88, 1.0, -1.0), (-20.88, -1.0, 0.6421), (-20.88, -0.6421, 1.0), (-20.88, 0.6421, 1.0), (-20.88, 1.0, 0.6421), (-22.88, -0.6421, 1.0), (-22.88, -1.0, 0.6421), (-22.88, 1.0, 0.6421), (-22.88, 0.6421, 1.0), (-1.0, 3.817, -1.0), (-1.0, 1.817, -1.0), (1.0, 3.817, -1.0), (1.0, 1.817, -1.0), (-1.0, 3.817, 0.6421), (-1.0, 3.459, 1.0), (-1.0, 2.174, 1.0), (-1.0, 1.817, 0.6421), (1.0, 3.459, 1.0), (1.0, 3.817, 0.6421), (1.0, 1.817, 0.6421), (1.0, 2.174, 1.0), (-20.88, 3.817, -1.0), (-20.88, 1.817, -1.0), (-22.88, 3.817, -1.0), (-22.88, 1.817, -1.0), (-20.88, 3.817, 0.6421), (-20.88, 3.459, 1.0), (-20.88, 2.174, 1.0), (-20.88, 1.817, 0.6421), (-22.88, 3.459, 1.0), (-22.88, 3.817, 0.6421), (-22.88, 1.817, 0.6421), (-22.88, 2.174, 1.0)], [], [(11, 6, 5, 8), (3, 10, 11, 8, 9, 2), (0, 4, 5, 6, 7, 1), (1, 3, 2, 0), (1, 7, 10, 3), (6, 11, 10, 7), (8, 5, 4, 9), (2, 9, 4, 0), (23, 20, 17, 18), (15, 14, 21, 20, 23, 22), (12, 13, 19, 18, 17, 16), (13, 12, 14, 15), (13, 15, 22, 19), (18, 19, 22, 23), (20, 21, 16, 17), (14, 12, 16, 21), (35, 32, 29, 30), (27, 26, 33, 32, 35, 34), (24, 25, 31, 30, 29, 28), (25, 24, 26, 27), (25, 27, 34, 31), (30, 31, 34, 35), (32, 33, 28, 29), (26, 24, 28, 33), (47, 42, 41, 44), (39, 46, 47, 44, 45, 38), (36, 40, 41, 42, 43, 37), (37, 39, 38, 36), (37, 43, 46, 39), (42, 47, 46, 43), (44, 41, 40, 45), (38, 45, 40, 36)])
_uv = me_cube_005.uv_layers.new(name='UVMap')
_uv.uv.foreach_set('vector', [0.625, 0.5447, 0.875, 0.5447, 0.875, 0.7053, 0.625, 0.7053, 0.375, 0.5, 0.5803, 0.5, 0.625, 0.5447, 0.625, 0.7053, 0.5803, 0.75, 0.375, 0.75, 0.375, 0.0, 0.5803, 0.0, 0.625, 0.04473, 0.625, 0.2053, 0.5803, 0.25, 0.375, 0.25, 0.125, 0.5, 0.375, 0.5, 0.375, 0.75, 0.125, 0.75, 0.375, 0.25, 0.5803, 0.25, 0.5803, 0.5, 0.375, 0.5, 0.625, 0.25, 0.625, 0.5, 0.5803, 0.5, 0.5803, 0.25, 0.625, 0.75, 0.625, 1.0, 0.5803, 1.0, 0.5803, 0.75, 0.375, 0.75, 0.5803, 0.75, 0.5803, 1.0, 0.375, 1.0, 0.625, 0.5447, 0.625, 0.7053, 0.875, 0.7053, 0.875, 0.5447, 0.375, 0.5, 0.375, 0.75, 0.5803, 0.75, 0.625, 0.7053, 0.625, 0.5447, 0.5803, 0.5, 0.375, 0.0, 0.375, 0.25, 0.5803, 0.25, 0.625, 0.2053, 0.625, 0.04473, 0.5803, 0.0, 0.125, 0.5, 0.125, 0.75, 0.375, 0.75, 0.375, 0.5, 0.375, 0.25, 0.375, 0.5, 0.5803, 0.5, 0.5803, 0.25, 0.625, 0.25, 0.5803, 0.25, 0.5803, 0.5, 0.625, 0.5, 0.625, 0.75, 0.5803, 0.75, 0.5803, 1.0, 0.625, 1.0, 0.375, 0.75, 0.375, 1.0, 0.5803, 1.0, 0.5803, 0.75, 0.625, 0.5447, 0.625, 0.7053, 0.875, 0.7053, 0.875, 0.5447, 0.375, 0.5, 0.375, 0.75, 0.5803, 0.75, 0.625, 0.7053, 0.625, 0.5447, 0.5803, 0.5, 0.375, 0.0, 0.375, 0.25, 0.5803, 0.25, 0.625, 0.2053, 0.625, 0.04473, 0.5803, 0.0, 0.125, 0.5, 0.125, 0.75, 0.375, 0.75, 0.375, 0.5, 0.375, 0.25, 0.375, 0.5, 0.5803, 0.5, 0.5803, 0.25, 0.625, 0.25, 0.5803, 0.25, 0.5803, 0.5, 0.625, 0.5, 0.625, 0.75, 0.5803, 0.75, 0.5803, 1.0, 0.625, 1.0, 0.375, 0.75, 0.375, 1.0, 0.5803, 1.0, 0.5803, 0.75, 0.625, 0.5447, 0.875, 0.5447, 0.875, 0.7053, 0.625, 0.7053, 0.375, 0.5, 0.5803, 0.5, 0.625, 0.5447, 0.625, 0.7053, 0.5803, 0.75, 0.375, 0.75, 0.375, 0.0, 0.5803, 0.0, 0.625, 0.04473, 0.625, 0.2053, 0.5803, 0.25, 0.375, 0.25, 0.125, 0.5, 0.375, 0.5, 0.375, 0.75, 0.125, 0.75, 0.375, 0.25, 0.5803, 0.25, 0.5803, 0.5, 0.375, 0.5, 0.625, 0.25, 0.625, 0.5, 0.5803, 0.5, 0.5803, 0.25, 0.625, 0.75, 0.625, 1.0, 0.5803, 1.0, 0.5803, 0.75, 0.375, 0.75, 0.5803, 0.75, 0.5803, 1.0, 0.375, 1.0])
me_cube_005.use_remesh_fix_poles = True
me_cube_005.use_remesh_preserve_attributes = False
me_cube_005.update()

# ---- objects
ob_rawstorage = bpy.data.objects.new('RawStorage', me_cube)
ob_girder = bpy.data.objects.new('Girder', me_cylinder)
ob_midpoint = bpy.data.objects.new('MidPoint', None)
ob_girder_001 = bpy.data.objects.new('Girder.001', me_cylinder_001)
ob_girder_002 = bpy.data.objects.new('Girder.002', me_cylinder_002)
ob_landing_platform = bpy.data.objects.new('Landing Platform', me_cube_001)
ob_furnace = bpy.data.objects.new('Furnace', me_icosphere)
ob_funnel = bpy.data.objects.new('Funnel', me_cone)
ob_struts = bpy.data.objects.new('Struts', me_cylinder_003)
ob_finishedstorage = bpy.data.objects.new('FinishedStorage', me_cube_002)
ob_elevator = bpy.data.objects.new('Elevator', me_cube_003)
ob_depositshafts = bpy.data.objects.new('DepositShafts', me_cube_004)
ob_doors = bpy.data.objects.new('Doors', me_cube_005)

# ---- transforms, parenting, visibility, modifiers, constraints
ob_rawstorage.location = (0.0, 0.0, 1.0)
ob_rawstorage.scale = (0.5, 0.5, 0.3661)
ob_rawstorage.lock_rotations_4d = False
ob_rawstorage.empty_display_type = 'ARROWS'
ob_rawstorage.lineart.crease_threshold = 0.0
ob_girder.location = (8.941e-08, -2.411e-11, 1.419)
ob_girder.rotation_euler = (0.0, -0.7854, 0.0)
ob_girder.scale = (0.04329, 0.04329, 0.07714)
ob_midpoint.location = (0.0, 0.0, 0.0)
ob_girder_001.location = (8.941e-08, 0.4, 1.419)
ob_girder_001.rotation_euler = (0.0, -0.7854, 0.0)
ob_girder_001.scale = (0.04329, 0.04329, 0.07714)
ob_girder_002.location = (8.941e-08, -0.4, 1.419)
ob_girder_002.rotation_euler = (0.0, -0.7854, 0.0)
ob_girder_002.scale = (0.04329, 0.04329, 0.07714)
ob_landing_platform.location = (0.1679, 0.0, 1.474)
ob_landing_platform.scale = (0.1464, 0.4511, 0.02235)
ob_furnace.location = (0.0, 0.0, 0.0)
ob_furnace.scale = (0.5338, 0.5338, 0.5338)
ob_funnel.location = (0.0, 0.0, 0.4692)
ob_funnel.rotation_euler = (-0.0, 3.142, -0.0)
ob_funnel.scale = (0.3594, 0.3594, 0.3594)
ob_struts.location = (-0.2711, 0.2807, 0.5349)
ob_struts.rotation_euler = (-0.5236, -0.5236, 0.0)
ob_struts.scale = (0.06406, 0.06406, 0.1797)
ob_finishedstorage.location = (0.0, 0.0, -0.8359)
ob_finishedstorage.scale = (0.5, 0.5, 0.2453)
ob_finishedstorage.lock_rotations_4d = False
ob_finishedstorage.empty_display_type = 'ARROWS'
ob_finishedstorage.lineart.crease_threshold = 0.0
ob_elevator.location = (0.0, 0.0, -0.5098)
ob_elevator.scale = (0.1499, 0.1499, 0.1931)
ob_depositshafts.location = (0.164, 0.2161, 1.301)
ob_depositshafts.scale = (0.1341, 0.1341, 0.1727)
ob_doors.location = (-0.4976, -0.2073, -0.8609)
ob_doors.scale = (-0.04549, 0.1472, 0.1472)

# ---- collection membership
col_collection.objects.link(ob_rawstorage)
col_collection.objects.link(ob_girder)
col_collection.objects.link(ob_midpoint)
col_collection.objects.link(ob_girder_001)
col_collection.objects.link(ob_girder_002)
col_collection.objects.link(ob_landing_platform)
col_collection.objects.link(ob_furnace)
col_collection.objects.link(ob_funnel)
col_collection.objects.link(ob_struts)
col_collection.objects.link(ob_finishedstorage)
col_collection.objects.link(ob_elevator)
col_collection.objects.link(ob_depositshafts)
col_collection.objects.link(ob_doors)

# ---- scene / render settings (as saved in the file)
scene.frame_start = 1; scene.frame_end = 250; scene.frame_set(1)
scene.render.engine = 'BLENDER_EEVEE_NEXT'
scene.cycles.sampling_pattern = 'TABULATED_SOBOL'
scene.cycles.use_light_tree = False
scene.view_settings.view_transform = 'Filmic'
bpy.context.view_layer.update()

# ---- added for rendering (the .blend has no active camera and no usable light): camera, sun
cam_auto = bpy.data.cameras.new('AutoCamera')
cam_auto.lens = 50.0
cam_auto.sensor_width = 36.0
cam_auto.clip_end = 1000.0
ob_auto_camera = bpy.data.objects.new('AutoCamera', cam_auto)
scene.collection.objects.link(ob_auto_camera)
ob_auto_camera.location = (4.06508, -4.8781, 3.52818)
ob_auto_camera.rotation_euler = (1.09748, -7.21219e-08, 0.694738)
scene.camera = ob_auto_camera
light_auto_sun = bpy.data.lights.new('AutoSun', 'SUN')
light_auto_sun.energy = 3.0
light_auto_sun.angle = 0.0523599
ob_auto_sun = bpy.data.objects.new('AutoSun', light_auto_sun)
scene.collection.objects.link(ob_auto_sun)
ob_auto_sun.rotation_euler = (0.872665, 0.174533, 0.523599)
bpy.context.view_layer.update()
